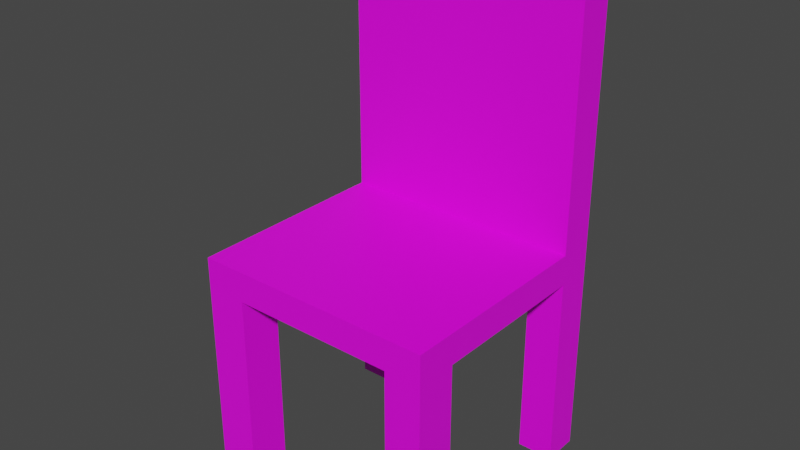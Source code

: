 # Source: Chair.blend  (saved by Blender 2.91.10; exported with 4.5.12 LTS)
import bpy
from mathutils import Matrix  # noqa: F401  (used for matrix-valued properties, if any)

bpy.ops.wm.read_factory_settings(use_empty=True)
scene = bpy.context.scene
scene.name = 'Scene'

# ---- collections
col_collection = bpy.data.collections.new('Collection'); scene.collection.children.link(col_collection)

# ---- images (referenced by path relative to the original .blend; pixels are not part of the script)
import os
ASSET_DIR = os.environ.get("B2B_ASSET_DIR", "")  # directory of the original .blend (textures are referenced by path, not embedded)
HERE = os.path.dirname(os.path.abspath(__file__))  # packed textures are extracted next to this script under _unpacked/

def load_image(name, relpath, width, height, colorspace="sRGB"):
    """Load a texture the original file referenced (path relative to the .blend, or extracted next to this script)."""
    p = next((c for c in (os.path.join(HERE, relpath), os.path.join(ASSET_DIR, relpath)) if relpath and os.path.exists(c)), "")
    if p:
        img = bpy.data.images.load(p, check_existing=True)
        img.name = name
    else:  # same state as the original file: an image datablock whose file is absent (Cycles renders it pink)
        img = bpy.data.images.new(name, width, height)
        img.source = "FILE"
        img.filepath = "//" + (relpath or name)
    img.colorspace_settings.name = colorspace
    return img
img_chair = load_image('Chair', 'Chair.png', 1024, 1024, 'sRGB')

# ---- materials (node trees are filled in below, after node groups)
mat_m_chair = bpy.data.materials.new('m_chair')
mat_m_chair.use_transparent_shadow = False

# ---- material node trees
mat_m_chair.use_nodes = True; mat_m_chair.node_tree.nodes.clear()
_N = mat_m_chair.node_tree.nodes; _L = mat_m_chair.node_tree.links
n0 = _N.new('ShaderNodeBsdfPrincipled'); n0.name = 'Principled BSDF'; n0.location = (10, 300)
n0.distribution = 'GGX'
n0.subsurface_method = 'BURLEY'
n0.inputs[3].default_value = 1.45
n0.inputs[27].default_value = (0.0, 0.0, 0.0, 1.0)
n0.inputs[28].default_value = 1.0
n1 = _N.new('ShaderNodeOutputMaterial'); n1.name = 'Material Output'; n1.location = (300, 300)
n2 = _N.new('ShaderNodeTexImage'); n2.name = 'Image Texture'; n2.location = (-280, 280)
n2.image = img_chair
n2.interpolation = 'Closest'
_L.new(n0.outputs[0], n1.inputs[0])
_L.new(n2.outputs[0], n0.inputs[0])
n1.is_active_output = True

# ---- world
world_world = bpy.data.worlds.new('World'); scene.world = world_world
world_world.use_nodes = True; world_world.node_tree.nodes.clear()
_N = world_world.node_tree.nodes; _L = world_world.node_tree.links
n0 = _N.new('ShaderNodeOutputWorld'); n0.name = 'World Output'; n0.location = (300, 300)
n1 = _N.new('ShaderNodeBackground'); n1.name = 'Background'; n1.location = (10, 300)
n1.inputs[0].default_value = (0.05088, 0.05088, 0.05088, 1.0)
_L.new(n1.outputs[0], n0.inputs[0])
n0.is_active_output = True
world_world.color = (0.05088, 0.05088, 0.05088)
world_world.use_sun_shadow = False
world_world.sun_shadow_jitter_overblur = 0.0

# ---- meshes
me_cube = bpy.data.meshes.new('Cube')
me_cube.from_pydata([(-0.399, -0.387, 0.6526), (-0.399, -0.387, 0.7526), (-0.399, 0.413, 0.6526), (-0.399, 0.413, 0.7526), (0.401, -0.387, 0.6526), (0.401, -0.387, 0.7526), (0.401, 0.413, 0.6526), (0.401, 0.413, 0.7526), (0.281, 0.413, 0.6526), (0.281, 0.413, 0.7526), (0.281, -0.387, 0.6526), (0.281, -0.387, 0.7526), (-0.263, 0.413, 0.6526), (-0.263, -0.387, 0.7526), (-0.263, 0.413, 0.7526), (-0.263, -0.387, 0.6526), (-0.399, 0.293, 0.6526), (-0.399, 0.293, 0.7526), (0.401, 0.293, 0.6526), (0.401, 0.293, 0.7526), (0.281, 0.293, 0.7526), (0.281, 0.293, 0.6526), (-0.263, 0.293, 0.6526), (-0.263, 0.293, 0.7526), (-0.399, -0.251, 0.6526), (0.401, -0.251, 0.7526), (0.281, -0.251, 0.7526), (0.281, -0.251, 0.6526), (-0.263, -0.251, 0.6526), (-0.263, -0.251, 0.7526), (-0.399, -0.251, 0.7526), (0.401, -0.251, 0.6526), (-0.399, -0.251, 0.002624), (-0.399, -0.387, 0.002624), (-0.263, 0.413, 0.002624), (-0.399, 0.413, 0.002624), (0.401, 0.293, 0.002624), (0.401, 0.413, 0.002624), (0.281, -0.387, 0.002624), (0.401, -0.387, 0.002624), (0.281, 0.413, 0.002624), (0.281, -0.251, 0.002624), (-0.263, -0.387, 0.002624), (-0.263, -0.251, 0.002624), (-0.399, 0.293, 0.002624), (0.281, 0.293, 0.002624), (-0.263, 0.293, 0.002624), (0.401, -0.251, 0.002624), (-0.399, 0.293, 1.54), (-0.399, 0.413, 1.54), (0.281, 0.413, 1.665), (0.401, 0.413, 1.54), (-0.263, 0.413, 1.665), (0.401, 0.293, 1.54), (0.281, 0.293, 1.665), (-0.263, 0.293, 1.665)], [], [(16, 17, 3, 2), (8, 9, 7, 6), (31, 25, 5, 4), (15, 13, 1, 0), (28, 15, 42, 43), (29, 30, 1, 13), (25, 26, 11, 5), (28, 27, 10, 15), (4, 5, 11, 10), (12, 14, 9, 8), (2, 3, 14, 12), (4, 10, 38, 39), (26, 29, 13, 11), (10, 11, 13, 15), (9, 14, 52, 50), (10, 27, 41, 38), (12, 8, 21, 22), (3, 17, 48, 49), (20, 19, 53, 54), (24, 28, 43, 32), (6, 7, 19, 18), (24, 30, 17, 16), (0, 1, 30, 24), (20, 23, 29, 26), (16, 22, 28, 24), (22, 21, 27, 28), (19, 20, 26, 25), (23, 17, 30, 29), (21, 18, 31, 27), (18, 19, 25, 31), (41, 47, 39, 38), (32, 43, 42, 33), (35, 34, 46, 44), (40, 37, 36, 45), (21, 8, 40, 45), (2, 12, 34, 35), (18, 21, 45, 36), (12, 22, 46, 34), (8, 6, 37, 40), (16, 2, 35, 44), (27, 31, 47, 41), (31, 4, 39, 47), (6, 18, 36, 37), (0, 24, 32, 33), (22, 16, 44, 46), (15, 0, 33, 42), (50, 52, 55, 54), (51, 50, 54, 53), (52, 49, 48, 55), (14, 3, 49, 52), (19, 7, 51, 53), (17, 23, 55, 48), (7, 9, 50, 51), (23, 20, 54, 55)])
_uv = me_cube.uv_layers.new(name='UVMap')
_uv.uv.foreach_set('vector', [0.5938, 0.2656, 0.5938, 0.2344, 0.5625, 0.2344, 0.5625, 0.2656, 0.3281, 0.2969, 0.3281, 0.2734, 0.2969, 0.2734, 0.2969, 0.2969, 0.2031, 0.2031, 0.2031, 0.2266, 0.2422, 0.2266, 0.2422, 0.2031, 0.7344, 0.5312, 0.7656, 0.5312, 0.7656, 0.4922, 0.7344, 0.4922, 0.8672, 0.25, 0.8281, 0.25, 0.8281, 0.4297, 0.8672, 0.4297, 0.7031, 0.9375, 0.7031, 0.9766, 0.7422, 0.9766, 0.7422, 0.9375, 0.7031, 0.7578, 0.7031, 0.7891, 0.7422, 0.7891, 0.7422, 0.7578, 0.3281, 0.7031, 0.3281, 0.5547, 0.2969, 0.5547, 0.2969, 0.7031, 0.7344, 0.7031, 0.7656, 0.7031, 0.7656, 0.6719, 0.7344, 0.6719, 0.4688, 0.2969, 0.4688, 0.2734, 0.3281, 0.2734, 0.3281, 0.2969, 0.5078, 0.2969, 0.5078, 0.2734, 0.4688, 0.2734, 0.4688, 0.2969, 0.7344, 0.7031, 0.7344, 0.6719, 0.5625, 0.6719, 0.5625, 0.7031, 0.7031, 0.7891, 0.7031, 0.9375, 0.7422, 0.9375, 0.7422, 0.7891, 0.7344, 0.6719, 0.7656, 0.6719, 0.7656, 0.5312, 0.7344, 0.5312, 0.3281, 0.2734, 0.4688, 0.2734, 0.4688, 0.02344, 0.3281, 0.02344, 0.8516, 0.7188, 0.8125, 0.7188, 0.8125, 0.8906, 0.8516, 0.8906, 0.5078, 0.7031, 0.5078, 0.5547, 0.4766, 0.5547, 0.4766, 0.7031, 0.5625, 0.2344, 0.5938, 0.2344, 0.5938, 0.02344, 0.5625, 0.02344, 0.2109, 0.7734, 0.2422, 0.7734, 0.2422, 0.5625, 0.2109, 0.5234, 0.8516, 0.4922, 0.8125, 0.4922, 0.8125, 0.6641, 0.8516, 0.6641, 0.02344, 0.2031, 0.02344, 0.2266, 0.05469, 0.2266, 0.05469, 0.2031, 0.7422, 0.2656, 0.7422, 0.2344, 0.5938, 0.2344, 0.5938, 0.2656, 0.7734, 0.2656, 0.7734, 0.2344, 0.7422, 0.2344, 0.7422, 0.2656, 0.5625, 0.7891, 0.5625, 0.9375, 0.7031, 0.9375, 0.7031, 0.7891, 0.4766, 0.7422, 0.4766, 0.7031, 0.3281, 0.7031, 0.3281, 0.7422, 0.4766, 0.7031, 0.4766, 0.5547, 0.3281, 0.5547, 0.3281, 0.7031, 0.5625, 0.7578, 0.5625, 0.7891, 0.7031, 0.7891, 0.7031, 0.7578, 0.5625, 0.9375, 0.5625, 0.9766, 0.7031, 0.9766, 0.7031, 0.9375, 0.4766, 0.5547, 0.4766, 0.5234, 0.3281, 0.5234, 0.3281, 0.5547, 0.05469, 0.2031, 0.05469, 0.2266, 0.2031, 0.2266, 0.2031, 0.2031, 0.4688, 0.8281, 0.5, 0.8281, 0.5, 0.7891, 0.4688, 0.7891, 0.375, 0.7891, 0.375, 0.8281, 0.4141, 0.8281, 0.4141, 0.7891, 0.02344, 0.8203, 0.02344, 0.8594, 0.05469, 0.8594, 0.05469, 0.8203, 0.1094, 0.8516, 0.1406, 0.8516, 0.1406, 0.8203, 0.1094, 0.8203, 0.9453, 0.02344, 0.9141, 0.02344, 0.9141, 0.2031, 0.9453, 0.2031, 0.5078, 0.2969, 0.4688, 0.2969, 0.4688, 0.4766, 0.5078, 0.4766, 0.9453, 0.25, 0.9141, 0.25, 0.9141, 0.4297, 0.9453, 0.4297, 0.9375, 0.7266, 0.9062, 0.7266, 0.9062, 0.8984, 0.9375, 0.8984, 0.3281, 0.2969, 0.2969, 0.2969, 0.2969, 0.4766, 0.3281, 0.4766, 0.5938, 0.2656, 0.5625, 0.2656, 0.5625, 0.4375, 0.5938, 0.4375, 0.3281, 0.7891, 0.2969, 0.7891, 0.2969, 0.9688, 0.3281, 0.9688, 0.2031, 0.2031, 0.2422, 0.2031, 0.2422, 0.02344, 0.2031, 0.02344, 0.02344, 0.2031, 0.05469, 0.2031, 0.05469, 0.02344, 0.02344, 0.02344, 0.7734, 0.2656, 0.7422, 0.2656, 0.7422, 0.4375, 0.7734, 0.4375, 0.8672, 0.02344, 0.8281, 0.02344, 0.8281, 0.2031, 0.8672, 0.2031, 0.7344, 0.5312, 0.7344, 0.4922, 0.5625, 0.4922, 0.5625, 0.5312, 0.9062, 0.4922, 0.9062, 0.6406, 0.9375, 0.6406, 0.9375, 0.4922, 0.02344, 0.4375, 0.02344, 0.4766, 0.05469, 0.4766, 0.05469, 0.4375, 0.9062, 0.6406, 0.9062, 0.6719, 0.9375, 0.6719, 0.9375, 0.6406, 0.4688, 0.2734, 0.5078, 0.2734, 0.5078, 0.0625, 0.4688, 0.02344, 0.05469, 0.2266, 0.02344, 0.2266, 0.02344, 0.4375, 0.05469, 0.4375, 0.02344, 0.7734, 0.0625, 0.7734, 0.0625, 0.5234, 0.02344, 0.5625, 0.2969, 0.2734, 0.3281, 0.2734, 0.3281, 0.02344, 0.2969, 0.0625, 0.0625, 0.7734, 0.2109, 0.7734, 0.2109, 0.5234, 0.0625, 0.5234])
me_cube.materials.append(mat_m_chair)
me_cube.use_remesh_fix_poles = True
me_cube.use_remesh_preserve_attributes = False
me_cube.use_mirror_vertex_groups = False
me_cube.use_paint_bone_selection = False
me_cube.use_paint_mask = True
me_cube.update()

# ---- objects
ob_chair = bpy.data.objects.new('chair', me_cube)

# ---- transforms, parenting, visibility, modifiers, constraints
ob_chair.location = (0.0, 0.0, 0.0)
ob_chair.lineart.crease_threshold = 0.0

# ---- collection membership
col_collection.objects.link(ob_chair)

# ---- scene / render settings (as saved in the file)
scene.frame_start = 1; scene.frame_end = 250; scene.frame_set(0)
scene.render.engine = 'BLENDER_EEVEE_NEXT'
scene.cycles.use_denoising = False
scene.cycles.samples = 128
scene.cycles.sampling_pattern = 'TABULATED_SOBOL'
scene.cycles.use_adaptive_sampling = False
scene.cycles.use_light_tree = False
scene.view_settings.view_transform = 'Filmic'
bpy.context.view_layer.update()

# ---- added for rendering (the .blend has no active camera and no usable light): camera, sun
cam_auto = bpy.data.cameras.new('AutoCamera')
cam_auto.lens = 50.0
cam_auto.sensor_width = 36.0
cam_auto.clip_end = 1000.0
ob_auto_camera = bpy.data.objects.new('AutoCamera', cam_auto)
scene.collection.objects.link(ob_auto_camera)
ob_auto_camera.location = (1.86158, -2.21969, 2.32234)
ob_auto_camera.rotation_euler = (1.09748, -7.21219e-08, 0.694738)
scene.camera = ob_auto_camera
light_auto_sun = bpy.data.lights.new('AutoSun', 'SUN')
light_auto_sun.energy = 3.0
light_auto_sun.angle = 0.0523599
ob_auto_sun = bpy.data.objects.new('AutoSun', light_auto_sun)
scene.collection.objects.link(ob_auto_sun)
ob_auto_sun.rotation_euler = (0.872665, 0.174533, 0.523599)
bpy.context.view_layer.update()

